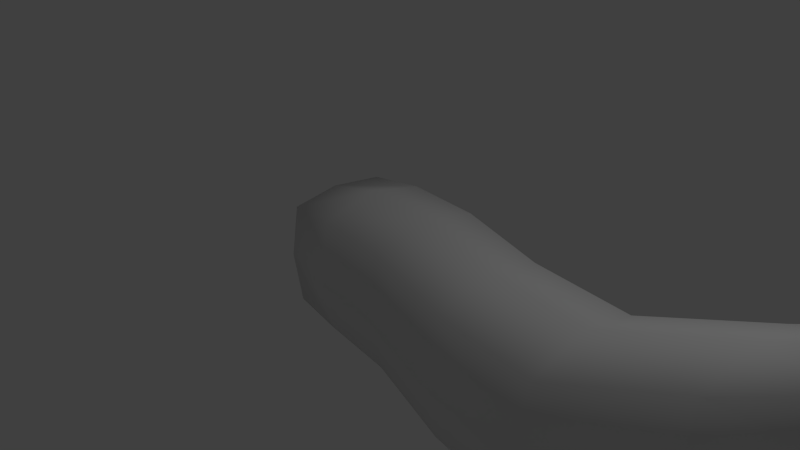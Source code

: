 # Source: ember1.blend  (saved by Blender 2.74.0; exported with 4.5.12 LTS)
import bpy
from mathutils import Matrix  # noqa: F401  (used for matrix-valued properties, if any)

bpy.ops.wm.read_factory_settings(use_empty=True)
scene = bpy.context.scene
scene.name = 'Scene'

# ---- collections
col_collection_1 = bpy.data.collections.new('Collection 1'); scene.collection.children.link(col_collection_1)

# ---- materials (node trees are filled in below, after node groups)
mat_material = bpy.data.materials.new('Material')
mat_material.alpha_threshold = 0.0
mat_material.use_transparent_shadow = False
mat_material.roughness = 0.5
mat_material.line_color = (0.0, 0.0, 0.0, 1.0)

# ---- material node trees

# ---- world
world_world = bpy.data.worlds.new('World'); scene.world = world_world
world_world.color = (0.05088, 0.05088, 0.05088)
world_world.use_sun_shadow = False
world_world.sun_shadow_jitter_overblur = 0.0
world_world.cycles.sampling_method = 'MANUAL'
world_world.cycles.sample_map_resolution = 256

# ---- cameras
cam_camera = bpy.data.cameras.new('Camera')
cam_camera.clip_end = 100.0
cam_camera.lens = 35.0
cam_camera.sensor_width = 32.0
cam_camera.sensor_height = 18.0
cam_camera.ortho_scale = 7.314
cam_camera.dof.focus_distance = 0.0
cam_camera.dof.aperture_fstop = 128.0

# ---- lights
light_lamp = bpy.data.lights.new('Lamp', 'POINT')
light_lamp.transmission_factor = 0.0
light_lamp.cutoff_distance = 30.0
light_lamp.energy = 100.0
light_lamp.shadow_buffer_clip_start = 1.001
light_lamp.shadow_soft_size = 0.1
light_lamp.shadow_maximum_resolution = 0.006
light_lamp.use_absolute_resolution = True
light_lamp.cycles.use_multiple_importance_sampling = False

# ---- meshes
me_cube = bpy.data.meshes.new('Cube')
me_cube.from_pydata([(1.108, 0.6062, -0.751), (1.108, -0.8972, -0.751), (-0.6669, -0.674, -0.6724), (-0.6669, 0.6708, -0.6724), (1.108, 0.6062, 0.7525), (1.108, -0.8972, 0.7525), (-0.6669, -0.674, 0.6724), (-0.6669, 0.6708, 0.6724), (3.815, -0.09898, -0.6588), (3.815, -1.602, -0.6588), (3.815, -0.09898, 0.8446), (3.815, -1.602, 0.8446), (5.971, 0.8441, -0.03887), (5.971, -0.5007, -0.03887), (5.971, 0.8441, 1.306), (5.971, -0.5007, 1.306), (1.108, -0.1455, -0.9368), (0.05253, 0.7238, -0.7419), (1.108, 0.7921, 0.000762), (0.05253, -0.7601, -0.7419), (1.108, -1.083, 0.000762), (-0.7283, -0.001232, -0.7332), (-0.7283, -0.7344, 3.616e-07), (-0.7283, 0.732, 3.616e-07), (1.108, -0.1455, 0.9384), (0.05253, 0.7238, 0.742), (0.05253, -0.7601, 0.742), (-0.7283, -0.001232, 0.7332), (3.816, -0.8503, -0.8445), (3.816, 0.08727, 0.09307), (3.816, -1.788, 0.09307), (3.816, -0.8503, 1.031), (2.437, 0.1779, 0.7639), (2.437, -1.327, 0.7639), (2.437, -1.327, -0.7409), (2.437, 0.1779, -0.7409), (6.048, 0.221, -0.07666), (6.048, 0.9542, 0.6565), (6.048, -0.5122, 0.6565), (6.048, 0.221, 1.39), (5.07, 0.3733, 1.118), (5.07, -1.111, 1.118), (5.07, -1.111, -0.3662), (5.07, 0.3733, -0.3662), (5.078, -0.3632, -0.5357), (5.078, 0.5507, 0.3783), (5.078, -1.277, 0.3783), (6.25, 0.3488, 0.7162), (2.437, -0.5744, -0.9277), (2.437, 0.3648, 0.0115), (2.437, -1.514, 0.0115), (5.078, -0.3632, 1.292), (0.04594, 0.8959, 2.604e-05), (-0.8882, -0.0001613, 0.0), (0.04594, -0.9321, 2.604e-05), (2.437, -0.5744, 0.9507), (0.04594, -0.01811, 0.914), (0.04594, -0.01811, -0.9139)], [], [(57, 19, 2, 21), (56, 27, 6, 26), (55, 33, 11, 31), (54, 26, 6, 22), (53, 27, 7, 23), (52, 17, 3, 23), (51, 41, 15, 39), (50, 34, 9, 30), (49, 32, 10, 29), (48, 35, 8, 28), (47, 39, 15, 38), (46, 42, 13, 38), (45, 40, 14, 37), (44, 43, 12, 36), (42, 44, 36, 13), (9, 28, 44, 42), (28, 8, 43, 44), (43, 45, 37, 12), (8, 29, 45, 43), (29, 10, 40, 45), (41, 46, 38, 15), (11, 30, 46, 41), (30, 9, 42, 46), (36, 47, 38, 13), (12, 37, 47, 36), (37, 14, 39, 47), (34, 48, 28, 9), (1, 16, 48, 34), (16, 0, 35, 48), (35, 49, 29, 8), (0, 18, 49, 35), (18, 4, 32, 49), (33, 50, 30, 11), (5, 20, 50, 33), (20, 1, 34, 50), (40, 51, 39, 14), (10, 31, 51, 40), (31, 11, 41, 51), (25, 52, 23, 7), (4, 18, 52, 25), (18, 0, 17, 52), (21, 53, 23, 3), (2, 22, 53, 21), (22, 6, 27, 53), (19, 54, 22, 2), (1, 20, 54, 19), (20, 5, 26, 54), (32, 55, 31, 10), (4, 24, 55, 32), (24, 5, 33, 55), (24, 56, 26, 5), (4, 25, 56, 24), (25, 7, 27, 56), (17, 57, 21, 3), (0, 16, 57, 17), (16, 1, 19, 57)])
me_cube.polygons.foreach_set('use_smooth', [True] * 56)
_uv = me_cube.uv_layers.new(name='UVMap')
_uv.uv.foreach_set('vector', [0.4851, 0.09341, 0.3965, 0.09283, 0.4085, 0.005953, 0.489, 0.0, 0.1982, 0.731, 0.2021, 0.8266, 0.1217, 0.8216, 0.1097, 0.7341, 0.126, 0.4433, 0.03624, 0.4474, 0.0, 0.2807, 0.08975, 0.2765, 0.9107, 0.7171, 0.9996, 0.7103, 1.0, 0.7986, 0.9206, 0.8131, 0.6607, 0.9114, 0.653, 1.0, 0.5737, 0.9854, 0.5736, 0.9034, 0.6987, 0.09207, 0.6098, 0.08546, 0.6261, 0.0, 0.7069, 5.59e-05, 0.1448, 0.1197, 0.05565, 0.1247, 0.1262, 0.01218, 0.2122, 0.0, 0.8819, 0.4211, 0.7935, 0.4336, 0.7861, 0.2631, 0.8745, 0.2505, 0.6708, 0.3846, 0.7594, 0.395, 0.7522, 0.5642, 0.6637, 0.5539, 0.4128, 0.382, 0.5027, 0.3844, 0.4663, 0.5511, 0.3766, 0.5488, 0.8819, 0.8872, 0.9608, 0.903, 0.9514, 0.991, 0.8747, 0.9928, 0.8963, 0.1055, 0.8088, 0.1186, 0.8403, 0.01799, 0.9219, 0.0, 0.6849, 0.7058, 0.7722, 0.7149, 0.7861, 0.822, 0.7085, 0.8228, 0.4316, 0.704, 0.5196, 0.7052, 0.5736, 0.8165, 0.499, 0.8243, 0.3425, 0.7015, 0.4316, 0.704, 0.499, 0.8243, 0.4131, 0.8132, 0.2868, 0.5474, 0.3766, 0.5488, 0.4316, 0.704, 0.3425, 0.7015, 0.3766, 0.5488, 0.4663, 0.5511, 0.5196, 0.7052, 0.4316, 0.704, 0.5959, 0.6974, 0.6849, 0.7058, 0.7085, 0.8228, 0.6263, 0.806, 0.5736, 0.5465, 0.6637, 0.5539, 0.6849, 0.7058, 0.5959, 0.6974, 0.6637, 0.5539, 0.7522, 0.5642, 0.7722, 0.7149, 0.6849, 0.7058, 0.985, 0.1004, 0.8963, 0.1055, 0.9219, 0.0, 1.0, 0.001524, 0.9646, 0.2447, 0.8745, 0.2505, 0.8963, 0.1055, 0.985, 0.1004, 0.8745, 0.2505, 0.7861, 0.2631, 0.8088, 0.1186, 0.8963, 0.1055, 0.7861, 0.9049, 0.8819, 0.8872, 0.8747, 0.9928, 0.7912, 0.9928, 0.7889, 0.8298, 0.8722, 0.8151, 0.8819, 0.8872, 0.7861, 0.9049, 0.8722, 0.8151, 0.9491, 0.828, 0.9608, 0.903, 0.8819, 0.8872, 0.323, 0.3807, 0.4128, 0.382, 0.3766, 0.5488, 0.2868, 0.5474, 0.3776, 0.2206, 0.4673, 0.2219, 0.4128, 0.382, 0.323, 0.3807, 0.4673, 0.2219, 0.557, 0.2243, 0.5027, 0.3844, 0.4128, 0.382, 0.5807, 0.3772, 0.6708, 0.3846, 0.6637, 0.5539, 0.5736, 0.5465, 0.5963, 0.2135, 0.6863, 0.2209, 0.6708, 0.3846, 0.5807, 0.3772, 0.6863, 0.2209, 0.7749, 0.2313, 0.7594, 0.395, 0.6708, 0.3846, 0.9722, 0.4152, 0.8819, 0.4211, 0.8745, 0.2505, 0.9646, 0.2447, 0.9881, 0.5817, 0.8979, 0.5876, 0.8819, 0.4211, 0.9722, 0.4152, 0.8979, 0.5876, 0.8096, 0.6001, 0.7935, 0.4336, 0.8819, 0.4211, 0.2328, 0.1211, 0.1448, 0.1197, 0.2122, 0.0, 0.2868, 0.008875, 0.1795, 0.277, 0.08975, 0.2765, 0.1448, 0.1197, 0.2328, 0.1211, 0.08975, 0.2765, 0.0, 0.2807, 0.05565, 0.1247, 0.1448, 0.1197, 0.7861, 0.103, 0.6987, 0.09207, 0.7069, 5.59e-05, 0.7858, 0.0159, 0.7749, 0.2313, 0.6863, 0.2209, 0.6987, 0.09207, 0.7861, 0.103, 0.6863, 0.2209, 0.5963, 0.2135, 0.6098, 0.08546, 0.6987, 0.09207, 0.6687, 0.8228, 0.6607, 0.9114, 0.5736, 0.9034, 0.5881, 0.8228, 0.748, 0.8374, 0.748, 0.9193, 0.6607, 0.9114, 0.6687, 0.8228, 0.748, 0.9193, 0.7336, 1.0, 0.653, 1.0, 0.6607, 0.9114, 0.8234, 0.7285, 0.9107, 0.7171, 0.9206, 0.8131, 0.8403, 0.8151, 0.8096, 0.6001, 0.8979, 0.5876, 0.9107, 0.7171, 0.8234, 0.7285, 0.8979, 0.5876, 0.9881, 0.5817, 0.9996, 0.7103, 0.9107, 0.7171, 0.2159, 0.4437, 0.126, 0.4433, 0.08975, 0.2765, 0.1795, 0.277, 0.2702, 0.6032, 0.1804, 0.6028, 0.126, 0.4433, 0.2159, 0.4437, 0.1804, 0.6028, 0.09073, 0.6069, 0.03624, 0.4474, 0.126, 0.4433, 0.1804, 0.6028, 0.1982, 0.731, 0.1097, 0.7341, 0.09073, 0.6069, 0.2702, 0.6032, 0.2868, 0.7305, 0.1982, 0.731, 0.1804, 0.6028, 0.2868, 0.7305, 0.2822, 0.8183, 0.2021, 0.8266, 0.1982, 0.731, 0.5736, 0.09649, 0.4851, 0.09341, 0.489, 0.0, 0.5691, 0.009276, 0.557, 0.2243, 0.4673, 0.2219, 0.4851, 0.09341, 0.5736, 0.09649, 0.4673, 0.2219, 0.3776, 0.2206, 0.3965, 0.09283, 0.4851, 0.09341])
me_cube.materials.append(mat_material)
me_cube.use_remesh_preserve_volume = False
me_cube.use_remesh_preserve_attributes = False
me_cube.use_mirror_vertex_groups = False
me_cube.update()

# ---- objects
ob_cube = bpy.data.objects.new('Cube', me_cube)
ob_lamp = bpy.data.objects.new('Lamp', light_lamp)
ob_camera = bpy.data.objects.new('Camera', cam_camera)

# ---- transforms, parenting, visibility, modifiers, constraints
ob_cube.location = (0.0, 0.0, 0.0)
ob_cube.lock_rotations_4d = False
ob_cube.empty_display_type = 'ARROWS'
ob_cube.lineart.crease_threshold = 0.0
ob_lamp.location = (4.076, 1.005, 5.904)
ob_lamp.rotation_euler = (0.6503, 0.05522, 1.866)
ob_lamp.lock_rotations_4d = False
ob_lamp.empty_display_type = 'ARROWS'
ob_lamp.color = (0.0, 0.0, 0.0, 0.0)
ob_lamp.lineart.crease_threshold = 0.0
ob_camera.location = (7.481, -6.508, 5.344)
ob_camera.rotation_euler = (1.109, 0.01082, 0.8149)
ob_camera.lock_rotations_4d = False
ob_camera.empty_display_type = 'ARROWS'
ob_camera.color = (0.0, 0.0, 0.0, 0.0)
ob_camera.display_type = 'WIRE'
ob_camera.lineart.crease_threshold = 0.0

# ---- collection membership
col_collection_1.objects.link(ob_cube)
col_collection_1.objects.link(ob_lamp)
col_collection_1.objects.link(ob_camera)

# ---- scene / render settings (as saved in the file)
scene.camera = ob_camera
scene.frame_start = 1; scene.frame_end = 250; scene.frame_set(1)
scene.render.engine = 'BLENDER_EEVEE_NEXT'
scene.render.resolution_percentage = 50
scene.render.dither_intensity = 0.0
scene.cycles.use_denoising = False
scene.cycles.samples = 10
scene.cycles.sampling_pattern = 'TABULATED_SOBOL'
scene.cycles.light_sampling_threshold = 0.0
scene.cycles.use_adaptive_sampling = False
scene.cycles.use_light_tree = False
scene.cycles.blur_glossy = 0.0
scene.cycles.pixel_filter_type = 'GAUSSIAN'
scene.cycles.sample_clamp_indirect = 0.0
scene.view_settings.view_transform = 'Standard'
bpy.context.view_layer.update()
